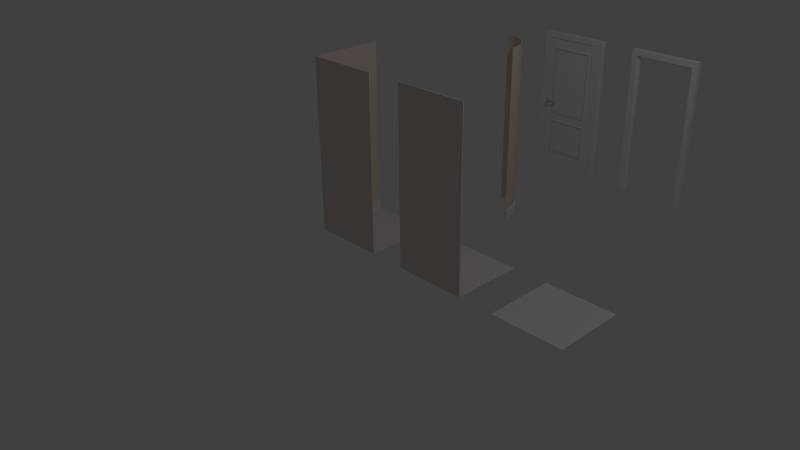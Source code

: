 # Source: TestHouse.blend  (saved by Blender 2.70.0; exported with 4.5.12 LTS)
import bpy
from mathutils import Matrix  # noqa: F401  (used for matrix-valued properties, if any)

bpy.ops.wm.read_factory_settings(use_empty=True)
scene = bpy.context.scene
scene.name = 'Scene'

# ---- collections
col_collection_1 = bpy.data.collections.new('Collection 1'); scene.collection.children.link(col_collection_1)

# ---- materials (node trees are filled in below, after node groups)
mat_door_material = bpy.data.materials.new('Door_material')
mat_door_material.alpha_threshold = 0.0
mat_door_material.roughness = 0.5
mat_door_material.line_color = (0.0, 0.0, 0.0, 1.0)
mat_handle_material = bpy.data.materials.new('Handle_material')
mat_handle_material.alpha_threshold = 0.0
mat_handle_material.diffuse_color = (0.578, 0.555, 0.736, 1.0)
mat_handle_material.roughness = 0.5
mat_handle_material.line_color = (0.0, 0.0, 0.0, 1.0)
mat_wall_material = bpy.data.materials.new('Wall_material')
mat_wall_material.alpha_threshold = 0.0
mat_wall_material.diffuse_color = (0.8, 0.621, 0.57, 1.0)
mat_wall_material.roughness = 0.5
mat_wall_material.line_color = (0.0, 0.0, 0.0, 1.0)
mat_baseboard_material = bpy.data.materials.new('Baseboard_material')
mat_baseboard_material.alpha_threshold = 0.0
mat_baseboard_material.roughness = 0.5
mat_baseboard_material.line_color = (0.0, 0.0, 0.0, 1.0)
mat_floor_material = bpy.data.materials.new('Floor_material')
mat_floor_material.alpha_threshold = 0.0
mat_floor_material.diffuse_color = (0.8, 0.636, 0.315, 1.0)
mat_floor_material.roughness = 0.5
mat_floor_material.line_color = (0.0, 0.0, 0.0, 1.0)

# ---- material node trees
mat_door_material.use_nodes = True; mat_door_material.node_tree.nodes.clear()
_N = mat_door_material.node_tree.nodes; _L = mat_door_material.node_tree.links
n0 = _N.new('ShaderNodeOutputMaterial'); n0.name = 'Material Output'; n0.location = (1100, 160)
n1 = _N.new('ShaderNodeBsdfDiffuse'); n1.name = 'Diffuse BSDF'; n1.location = (200, 320)
n2 = _N.new('ShaderNodeBsdfAnisotropic'); n2.name = 'Glossy_0'; n2.location = (200, 0)
n2.distribution = 'BECKMANN'
n2.inputs[1].default_value = 0.4472
n3 = _N.new('ShaderNodeMixShader'); n3.name = 'Mix_0'; n3.location = (500, 160)
n3.inputs[0].default_value = 0.1
_L.new(n1.outputs[0], n3.inputs[1])
_L.new(n2.outputs[0], n3.inputs[2])
_L.new(n3.outputs[0], n0.inputs[0])
n0.is_active_output = True
mat_handle_material.use_nodes = True; mat_handle_material.node_tree.nodes.clear()
_N = mat_handle_material.node_tree.nodes; _L = mat_handle_material.node_tree.links
n0 = _N.new('ShaderNodeOutputMaterial'); n0.name = 'Material Output'; n0.location = (700, 160)
n1 = _N.new('ShaderNodeBsdfAnisotropic'); n1.name = 'Glossy_0'; n1.location = (200, 160)
n1.distribution = 'BECKMANN'
n1.inputs[0].default_value = (0.733, 0.779, 0.8, 1.0)
n1.inputs[1].default_value = 0.4472
_L.new(n1.outputs[0], n0.inputs[0])
n0.is_active_output = True
mat_wall_material.use_nodes = True; mat_wall_material.node_tree.nodes.clear()
_N = mat_wall_material.node_tree.nodes; _L = mat_wall_material.node_tree.links
n0 = _N.new('ShaderNodeOutputMaterial'); n0.name = 'Material Output'; n0.location = (1100, 160)
n1 = _N.new('ShaderNodeBsdfDiffuse'); n1.name = 'Diffuse BSDF'; n1.location = (200, 320)
n1.inputs[0].default_value = (0.765, 0.65, 0.588, 1.0)
n2 = _N.new('ShaderNodeBsdfAnisotropic'); n2.name = 'Glossy_0'; n2.location = (200, 0)
n2.distribution = 'BECKMANN'
n2.inputs[1].default_value = 0.4472
n3 = _N.new('ShaderNodeMixShader'); n3.name = 'Mix_0'; n3.location = (500, 160)
n3.inputs[0].default_value = 0.1
n4 = _N.new('ShaderNodeNewGeometry'); n4.name = 'Input_1'; n4.location = (-80, -70)
n5 = _N.new('ShaderNodeBsdfDiffuse'); n5.name = 'Diffuse_1'; n5.location = (200, -280)
n5.inputs[0].default_value = (0.3, 0.3, 0.3, 1.0)
n6 = _N.new('ShaderNodeMixShader'); n6.name = 'Mix_1'; n6.location = (800, -70)
_L.new(n1.outputs[0], n3.inputs[1])
_L.new(n2.outputs[0], n3.inputs[2])
_L.new(n4.outputs[6], n6.inputs[0])
_L.new(n5.outputs[0], n6.inputs[2])
_L.new(n3.outputs[0], n6.inputs[1])
_L.new(n6.outputs[0], n0.inputs[0])
n0.is_active_output = True
mat_baseboard_material.use_nodes = True; mat_baseboard_material.node_tree.nodes.clear()
_N = mat_baseboard_material.node_tree.nodes; _L = mat_baseboard_material.node_tree.links
n0 = _N.new('ShaderNodeOutputMaterial'); n0.name = 'Material Output'; n0.location = (1100, 160)
n1 = _N.new('ShaderNodeBsdfDiffuse'); n1.name = 'Diffuse BSDF'; n1.location = (200, 320)
n2 = _N.new('ShaderNodeBsdfAnisotropic'); n2.name = 'Glossy_0'; n2.location = (200, 0)
n2.distribution = 'BECKMANN'
n2.inputs[1].default_value = 0.4472
n3 = _N.new('ShaderNodeMixShader'); n3.name = 'Mix_0'; n3.location = (500, 160)
n3.inputs[0].default_value = 0.1
_L.new(n1.outputs[0], n3.inputs[1])
_L.new(n2.outputs[0], n3.inputs[2])
_L.new(n3.outputs[0], n0.inputs[0])
n0.is_active_output = True
mat_floor_material.use_nodes = True; mat_floor_material.node_tree.nodes.clear()
_N = mat_floor_material.node_tree.nodes; _L = mat_floor_material.node_tree.links
n0 = _N.new('ShaderNodeOutputMaterial'); n0.name = 'Material Output'; n0.location = (700, 160)
n1 = _N.new('ShaderNodeBsdfDiffuse'); n1.name = 'Diffuse BSDF'; n1.location = (500, 160)
n2 = _N.new('ShaderNodeTexBrick'); n2.name = 'Brick_0'; n2.location = (300, 160)
n2.inputs[3].default_value = (0.407, 0.411, 0.394, 1.0)
n2.inputs[4].default_value = 3.0
n2.inputs[5].default_value = 0.001
n2.inputs[8].default_value = 0.6
n2.inputs[9].default_value = 0.3
n3 = _N.new('ShaderNodeRGB'); n3.name = 'RGB_0'; n3.location = (70, 160)
n3.outputs[0].default_value = (0.711, 0.668, 0.668, 1.0)
_L.new(n1.outputs[0], n0.inputs[0])
_L.new(n3.outputs[0], n2.inputs[1])
_L.new(n3.outputs[0], n2.inputs[2])
_L.new(n2.outputs[0], n1.inputs[0])
n0.is_active_output = True

# ---- world
world_world = bpy.data.worlds.new('World'); scene.world = world_world
world_world.color = (0.05088, 0.05088, 0.05088)
world_world.use_sun_shadow = False
world_world.sun_shadow_jitter_overblur = 0.0
world_world.cycles.sampling_method = 'MANUAL'
world_world.cycles.sample_map_resolution = 256

# ---- cameras
cam_camera = bpy.data.cameras.new('Camera')
cam_camera.clip_end = 100.0
cam_camera.lens = 35.0
cam_camera.sensor_width = 32.0
cam_camera.sensor_height = 18.0
cam_camera.ortho_scale = 7.314
cam_camera.dof.focus_distance = 0.0

# ---- lights
light_lamp = bpy.data.lights.new('Lamp', 'POINT')
light_lamp.transmission_factor = 0.0
light_lamp.cutoff_distance = 30.0
light_lamp.energy = 100.0
light_lamp.shadow_buffer_clip_start = 1.001
light_lamp.shadow_soft_size = 0.1
light_lamp.shadow_maximum_resolution = 0.006
light_lamp.use_absolute_resolution = True
light_lamp.cycles.use_multiple_importance_sampling = False

# ---- meshes
me_doorframe_004 = bpy.data.meshes.new('Doorframe.004')
me_doorframe_004.from_pydata([(-0.5, -0.02667, 0.0), (-0.5, 0.05333, 0.0), (-0.42, 0.05333, 0.0), (-0.5, -0.02667, 2.1), (-0.5, 0.05333, 2.1), (0.5, 0.05333, 2.1), (0.5, -0.02667, 2.1), (0.42, -0.02667, 2.02), (-0.42, 0.05333, 2.02), (0.42, -0.02667, 0.0), (0.5, -0.02667, 0.0), (0.5, 0.05333, 0.0), (0.42, 0.01333, 2.02), (-0.42, 0.01333, 2.02), (-0.42, 0.01333, 0.0), (-0.4, 0.01333, 2.02), (-0.4, 0.01333, 0.0), (-0.4, 0.05333, 2.02), (-0.4, 0.05333, 0.0), (0.42, 0.01333, 0.0), (-0.42, -0.02667, 2.02), (-0.42, -0.02667, 0.0), (0.42, 0.05333, 2.02), (0.42, 0.05333, 0.0), (0.4, 0.05333, 0.0), (0.4, 0.01333, 0.0), (0.4, 0.05333, 2.02), (0.4, 0.01333, 2.0), (0.4, 0.01333, 2.02), (-0.4, 0.05333, 2.0), (-0.4, 0.01333, 2.0), (0.4, 0.05333, 2.0)], [], [(3, 4, 1, 0), (7, 12, 19, 9), (4, 3, 6, 5), (10, 11, 5, 6), (13, 20, 21, 14), (17, 15, 16, 18), (11, 23, 22, 5), (20, 13, 12, 7), (20, 3, 0, 21), (9, 10, 6, 7), (13, 14, 16, 15), (4, 8, 2, 1), (29, 30, 27, 31), (7, 6, 3, 20), (8, 4, 5, 22), (14, 2, 18, 16), (17, 18, 2, 8), (28, 25, 19, 12), (28, 26, 24, 25), (25, 24, 23, 19), (22, 23, 24, 26), (29, 31, 26, 17), (15, 28, 27, 30), (8, 22, 26)])
me_doorframe_004.materials.append(mat_door_material)
me_doorframe_004.use_remesh_preserve_volume = False
me_doorframe_004.use_remesh_preserve_attributes = False
me_doorframe_004.use_mirror_vertex_groups = False
me_doorframe_004.update()
me_doorframe = bpy.data.meshes.new('Doorframe')
me_doorframe.from_pydata([(-0.5, -0.02667, 0.0), (-0.5, 0.05333, 0.0), (-0.42, 0.05333, 0.0), (-0.5, -0.02667, 2.1), (-0.5, 0.05333, 2.1), (0.5, 0.05333, 2.1), (0.5, -0.02667, 2.1), (0.42, -0.02667, 2.02), (-0.42, 0.05333, 2.02), (0.42, -0.02667, 0.0), (0.5, -0.02667, 0.0), (0.5, 0.05333, 0.0), (0.42, 0.01333, 2.02), (-0.42, 0.01333, 2.02), (-0.42, 0.01333, 0.0), (-0.4, 0.01333, 2.02), (-0.4, 0.01333, 0.0), (-0.4, 0.05333, 2.02), (-0.4, 0.05333, 0.0), (0.42, 0.01333, 0.0), (-0.42, -0.02667, 2.02), (-0.42, -0.02667, 0.0), (0.42, 0.05333, 2.02), (0.42, 0.05333, 0.0), (0.4, 0.05333, 0.0), (0.4, 0.01333, 0.0), (0.4, 0.05333, 2.02), (0.4, 0.01333, 2.0), (0.4, 0.01333, 2.02), (-0.4, 0.05333, 2.0), (-0.4, 0.01333, 2.0), (0.4, 0.05333, 2.0)], [], [(3, 4, 1, 0), (7, 12, 19, 9), (4, 3, 6, 5), (10, 11, 5, 6), (13, 20, 21, 14), (17, 15, 16, 18), (11, 23, 22, 5), (20, 13, 12, 7), (20, 3, 0, 21), (9, 10, 6, 7), (13, 14, 16, 15), (4, 8, 2, 1), (29, 30, 27, 31), (7, 6, 3, 20), (8, 4, 5, 22), (14, 2, 18, 16), (17, 18, 2, 8), (28, 25, 19, 12), (28, 26, 24, 25), (25, 24, 23, 19), (22, 23, 24, 26), (29, 31, 26, 17), (15, 28, 27, 30), (8, 22, 26)])
me_doorframe.materials.append(mat_door_material)
me_doorframe.use_remesh_preserve_volume = False
me_doorframe.use_remesh_preserve_attributes = False
me_doorframe.use_mirror_vertex_groups = False
me_doorframe.update()
me_door = bpy.data.meshes.new('Door')
me_door.from_pydata([(-0.836, -1.572e-08, -1.046), (0.0, -1.56e-08, -1.046), (-0.836, -1.56e-08, 0.964), (-0.836, -1.56e-08, 0.834), (-0.836, -1.572e-08, -0.796), (0.0, -1.56e-08, -0.796), (0.0, -1.56e-08, 0.964), (0.0, -1.56e-08, 0.834), (-0.1161, -1.56e-08, 0.964), (-0.1236, -1.56e-08, -1.046), (-0.1166, -1.56e-08, 0.834), (-0.1226, -1.56e-08, -0.796), (-0.836, -1.572e-08, -0.176), (0.0, -1.56e-08, -0.176), (-0.1208, -1.56e-08, -0.296), (-0.7186, -1.572e-08, -0.796), (-0.7126, -1.56e-08, 0.834), (-0.7196, -1.572e-08, -1.046), (-0.7163, -1.572e-08, -0.176), (-0.836, -1.572e-08, -0.296), (-0.1203, -1.56e-08, -0.176), (-0.7121, -1.56e-08, 0.964), (0.0, -1.56e-08, -0.296), (-0.7168, -1.572e-08, -0.296), (-0.7168, -0.01, -0.296), (-0.7126, -0.01, 0.834), (-0.1203, -0.01, -0.176), (-0.7186, -0.01, -0.796), (-0.1166, -0.01, 0.834), (-0.1226, -0.01, -0.796), (-0.7163, -0.01, -0.176), (-0.1208, -0.01, -0.296), (-0.7021, -0.01, -0.3085), (-0.7039, -0.01, -0.7835), (-0.1373, -0.01, -0.7835), (-0.1355, -0.01, -0.3085), (-0.698, -0.01, 0.8165), (-0.1349, -0.01, -0.1594), (-0.1314, -0.01, 0.8165), (-0.7015, -0.01, -0.1594), (-0.7021, -0.008777, -0.3085), (-0.7039, -0.008777, -0.7835), (-0.1373, -0.008777, -0.7835), (-0.1355, -0.008777, -0.3085), (-0.698, -0.008777, 0.8165), (-0.1349, -0.008777, -0.1594), (-0.1314, -0.008777, 0.8165), (-0.7015, -0.008777, -0.1594), (-0.836, 0.03, -1.046), (0.0, 0.03, -1.046), (-0.836, 0.03, 0.964), (-0.836, 0.03, 0.834), (-0.836, 0.03, -0.796), (0.0, 0.03, -0.796), (0.0, 0.03, 0.964), (0.0, 0.03, 0.834), (-0.1161, 0.03, 0.964), (-0.1236, 0.03, -1.046), (-0.1166, 0.03, 0.834), (-0.1226, 0.03, -0.796), (-0.836, 0.03, -0.176), (0.0, 0.03, -0.176), (-0.1208, 0.03, -0.296), (-0.7186, 0.03, -0.796), (-0.7126, 0.03, 0.834), (-0.7196, 0.03, -1.046), (-0.7163, 0.03, -0.176), (-0.836, 0.03, -0.296), (-0.1203, 0.03, -0.176), (-0.7121, 0.03, 0.964), (0.0, 0.03, -0.296), (-0.7168, 0.03, -0.296), (-0.7168, 0.04, -0.296), (-0.7126, 0.04, 0.834), (-0.1203, 0.04, -0.176), (-0.7186, 0.04, -0.796), (-0.1166, 0.04, 0.834), (-0.1226, 0.04, -0.796), (-0.7163, 0.04, -0.176), (-0.1208, 0.04, -0.296), (-0.7021, 0.04, -0.3085), (-0.7039, 0.04, -0.7835), (-0.1373, 0.04, -0.7835), (-0.1355, 0.04, -0.3085), (-0.698, 0.04, 0.8165), (-0.1349, 0.04, -0.1594), (-0.1314, 0.04, 0.8165), (-0.7015, 0.04, -0.1594), (-0.7021, 0.03878, -0.3085), (-0.7039, 0.03878, -0.7835), (-0.1373, 0.03878, -0.7835), (-0.1355, 0.03878, -0.3085), (-0.698, 0.03878, 0.8165), (-0.1349, 0.03878, -0.1594), (-0.1314, 0.03878, 0.8165), (-0.7015, 0.03878, -0.1594)], [], [(15, 4, 0, 17), (21, 2, 3, 16), (23, 19, 4, 15), (6, 8, 10, 7), (8, 21, 16, 10), (16, 3, 12, 18), (11, 15, 17, 9), (20, 18, 23, 14), (18, 12, 19, 23), (5, 11, 9, 1), (22, 14, 11, 5), (7, 10, 20, 13), (13, 20, 14, 22), (20, 10, 28, 26), (10, 16, 25, 28), (16, 18, 30, 25), (18, 20, 26, 30), (15, 11, 29, 27), (14, 23, 24, 31), (23, 15, 27, 24), (11, 14, 31, 29), (31, 24, 32, 35), (24, 27, 33, 32), (27, 29, 34, 33), (29, 31, 35, 34), (26, 28, 38, 37), (30, 26, 37, 39), (28, 25, 36, 38), (25, 30, 39, 36), (33, 34, 42, 41), (36, 39, 47, 44), (34, 35, 43, 42), (37, 38, 46, 45), (32, 33, 41, 40), (38, 36, 44, 46), (35, 32, 40, 43), (39, 37, 45, 47), (18, 20, 10, 16), (14, 23, 15, 11), (63, 65, 48, 52), (69, 64, 51, 50), (71, 63, 52, 67), (54, 55, 58, 56), (56, 58, 64, 69), (64, 66, 60, 51), (59, 57, 65, 63), (68, 62, 71, 66), (66, 71, 67, 60), (53, 49, 57, 59), (70, 53, 59, 62), (55, 61, 68, 58), (61, 70, 62, 68), (68, 74, 76, 58), (58, 76, 73, 64), (64, 73, 78, 66), (66, 78, 74, 68), (63, 75, 77, 59), (62, 79, 72, 71), (71, 72, 75, 63), (59, 77, 79, 62), (79, 83, 80, 72), (72, 80, 81, 75), (75, 81, 82, 77), (77, 82, 83, 79), (74, 85, 86, 76), (78, 87, 85, 74), (76, 86, 84, 73), (73, 84, 87, 78), (81, 89, 90, 82), (84, 92, 95, 87), (82, 90, 91, 83), (85, 93, 94, 86), (80, 88, 89, 81), (86, 94, 92, 84), (83, 91, 88, 80), (87, 95, 93, 85), (66, 64, 58, 68), (62, 59, 63, 71), (50, 2, 21, 69), (8, 56, 69, 21), (6, 54, 56, 8), (54, 6, 7, 55), (55, 7, 13, 61), (61, 13, 22, 70), (5, 53, 70, 22), (1, 49, 53, 5), (49, 1, 9, 57), (57, 9, 17, 65), (0, 48, 65, 17), (48, 0, 4, 52), (52, 4, 19, 67), (12, 60, 67, 19), (3, 51, 60, 12), (2, 50, 51, 3)])
me_door.materials.append(mat_door_material)
me_door.use_remesh_preserve_volume = False
me_door.use_remesh_preserve_attributes = False
me_door.use_mirror_vertex_groups = False
me_door.update()
me_handle_back = bpy.data.meshes.new('Handle_Back')
me_handle_back.from_pydata([(-0.03019, -0.002781, -0.03282), (-0.04255, -0.002942, -0.01332), (-0.0435, -0.003072, 0.009742), (-0.03279, -0.003135, 0.03019), (-0.01329, -0.003114, 0.04254), (0.009772, -0.003016, 0.04349), (0.03022, -0.002866, 0.03279), (0.04257, -0.002704, 0.01329), (0.04352, -0.002575, -0.009773), (0.03281, -0.002512, -0.03022), (0.01332, -0.002532, -0.04257), (-0.009746, -0.00263, -0.04352), (-0.02902, -0.01959, -0.03172), (-0.04093, -0.01974, -0.01293), (-0.04184, -0.01987, 0.009297), (-0.03152, -0.01993, 0.029), (-0.01273, -0.01991, 0.04091), (0.009494, -0.01982, 0.04183), (0.0292, -0.01967, 0.03151), (0.04111, -0.01952, 0.01272), (0.04202, -0.01939, -0.009511), (0.0317, -0.01933, -0.02922), (0.01291, -0.01935, -0.04112), (-0.009317, -0.01944, -0.04204), (1.283e-05, -0.002823, -1.534e-05), (-0.01446, -0.01961, -0.01591), (-0.02041, -0.01969, -0.006515), (-0.02087, -0.01975, 0.004593), (-0.01571, -0.01978, 0.01444), (-0.006319, -0.01977, 0.02039), (0.004789, -0.01973, 0.02085), (0.01464, -0.01965, 0.01569), (0.02059, -0.01958, 0.006302), (0.02105, -0.01951, -0.004807), (0.01589, -0.01948, -0.01466), (0.006496, -0.01949, -0.02061), (-0.004612, -0.01954, -0.02106), (-0.01441, -0.0315, -0.01597), (-0.02036, -0.03158, -0.00658), (-0.02082, -0.03164, 0.004529), (-0.01566, -0.03167, 0.01438), (-0.006266, -0.03166, 0.02033), (0.004842, -0.03161, 0.02079), (0.01469, -0.03154, 0.01563), (0.02064, -0.03146, 0.006237), (0.0211, -0.0314, -0.004871), (0.01594, -0.03137, -0.01472), (0.00655, -0.03138, -0.02067), (-0.004559, -0.03143, -0.02113), (-0.01446, -0.02062, -0.01591), (-0.02041, -0.0207, -0.00652), (-0.02086, -0.02076, 0.004588), (-0.01571, -0.02079, 0.01444), (-0.006315, -0.02078, 0.02039), (0.004794, -0.02074, 0.02085), (0.01464, -0.02066, 0.01569), (0.02059, -0.02059, 0.006296), (0.02105, -0.02052, -0.004812), (0.01589, -0.02049, -0.01466), (0.006501, -0.0205, -0.02061), (-0.004608, -0.02055, -0.02107), (-0.01216, -0.0315, -0.01353), (-0.01719, -0.03157, -0.00559), (-0.01758, -0.03162, 0.003803), (-0.01322, -0.03165, 0.01213), (-0.005277, -0.03164, 0.01716), (0.004117, -0.0316, 0.01755), (0.01245, -0.03154, 0.01319), (0.01748, -0.03147, 0.005248), (0.01786, -0.03142, -0.004146), (0.0135, -0.03139, -0.01247), (0.00556, -0.0314, -0.01751), (-0.003833, -0.03144, -0.01789), (-0.01852, -0.009612, -0.005855), (-0.01313, -0.009541, -0.01436), (-0.01894, -0.009668, 0.004205), (-0.01426, -0.009696, 0.01312), (-0.00576, -0.009687, 0.01851), (0.0043, -0.009644, 0.01893), (0.01322, -0.009578, 0.01426), (0.01861, -0.009508, 0.005751), (0.01902, -0.009451, -0.004308), (0.01435, -0.009424, -0.01323), (0.005846, -0.009433, -0.01862), (-0.004214, -0.009476, -0.01903), (-0.01205, -0.02431, -0.01334), (-0.01702, -0.02438, -0.005488), (-0.01741, -0.02443, 0.003796), (-0.0131, -0.02445, 0.01203), (-0.005246, -0.02445, 0.017), (0.004038, -0.02441, 0.01738), (0.01227, -0.02435, 0.01307), (0.01724, -0.02428, 0.005224), (0.01763, -0.02423, -0.004061), (0.01331, -0.0242, -0.01229), (0.005465, -0.02421, -0.01727), (-0.003819, -0.02425, -0.01765), (-0.01189, -0.05946, -0.01353), (-0.01687, -0.05952, -0.005679), (-0.01725, -0.05958, 0.003605), (-0.01294, -0.0596, 0.01184), (-0.005088, -0.05959, 0.01681), (0.004196, -0.05955, 0.01719), (0.01243, -0.05949, 0.01288), (0.0174, -0.05943, 0.005033), (0.01778, -0.05938, -0.004252), (0.01347, -0.05935, -0.01248), (0.005623, -0.05936, -0.01746), (-0.003661, -0.0594, -0.01784), (-0.01184, -0.07237, -0.0136), (-0.01681, -0.07244, -0.00575), (-0.01719, -0.07249, 0.003535), (-0.01288, -0.07252, 0.01177), (-0.00503, -0.07251, 0.01674), (0.004254, -0.07247, 0.01712), (0.01249, -0.07241, 0.01281), (0.01746, -0.07234, 0.004962), (0.01784, -0.07229, -0.004322), (0.01353, -0.07227, -0.01255), (0.005681, -0.07227, -0.01753), (-0.003603, -0.07231, -0.01791), (0.1257, -0.06936, -0.006631), (0.1269, -0.06874, -0.003521), (0.1274, -0.0684, 0.001802), (0.1271, -0.06844, 0.007911), (0.1262, -0.06884, 0.01317), (0.1248, -0.06949, 0.01617), (0.1242, -0.06165, -0.006511), (0.1253, -0.06103, -0.003401), (0.1259, -0.06069, 0.001922), (0.1256, -0.06073, 0.008031), (0.1246, -0.06113, 0.01329), (0.1232, -0.06178, 0.01629), (0.1369, -0.01982, -0.0064), (0.1345, -0.01899, -0.006496), (0.1377, -0.01831, -0.003302), (0.1379, -0.01746, 0.002013), (0.1377, -0.01749, 0.008122), (0.137, -0.0184, 0.01339), (0.136, -0.01995, 0.0164), (0.1336, -0.01912, 0.0163), (0.1352, -0.01748, -0.003398), (0.1355, -0.01662, 0.001918), (0.1352, -0.01666, 0.008026), (0.1345, -0.01757, 0.01329), (0.0003253, -0.07239, -0.0003937)], [], [(24, 0, 1), (24, 1, 2), (24, 2, 3), (24, 3, 4), (24, 4, 5), (24, 5, 6), (24, 6, 7), (24, 7, 8), (24, 8, 9), (24, 9, 10), (24, 10, 11), (11, 0, 24), (0, 12, 13, 1), (1, 13, 14, 2), (2, 14, 15, 3), (3, 15, 16, 4), (4, 16, 17, 5), (5, 17, 18, 6), (6, 18, 19, 7), (7, 19, 20, 8), (8, 20, 21, 9), (9, 21, 22, 10), (10, 22, 23, 11), (12, 0, 11, 23), (13, 12, 25, 26), (14, 13, 26, 27), (15, 14, 27, 28), (16, 15, 28, 29), (17, 16, 29, 30), (18, 17, 30, 31), (19, 18, 31, 32), (20, 19, 32, 33), (21, 20, 33, 34), (22, 21, 34, 35), (23, 22, 35, 36), (12, 23, 36, 25), (25, 49, 50, 26), (49, 37, 38, 50), (26, 50, 51, 27), (50, 38, 39, 51), (27, 51, 52, 28), (51, 39, 40, 52), (28, 52, 53, 29), (52, 40, 41, 53), (29, 53, 54, 30), (53, 41, 42, 54), (30, 54, 55, 31), (54, 42, 43, 55), (31, 55, 56, 32), (55, 43, 44, 56), (32, 56, 57, 33), (56, 44, 45, 57), (33, 57, 58, 34), (57, 45, 46, 58), (34, 58, 59, 35), (58, 46, 47, 59), (35, 59, 60, 36), (59, 47, 48, 60), (36, 60, 49, 25), (60, 48, 37, 49), (38, 37, 61, 62), (39, 38, 62, 63), (40, 39, 63, 64), (41, 40, 64, 65), (42, 41, 65, 66), (43, 42, 66, 67), (44, 43, 67, 68), (45, 44, 68, 69), (46, 45, 69, 70), (47, 46, 70, 71), (48, 47, 71, 72), (37, 48, 72, 61), (62, 61, 74, 73), (63, 62, 73, 75), (64, 63, 75, 76), (65, 64, 76, 77), (66, 65, 77, 78), (67, 66, 78, 79), (68, 67, 79, 80), (69, 68, 80, 81), (70, 69, 81, 82), (71, 70, 82, 83), (72, 71, 83, 84), (61, 72, 84, 74), (86, 85, 97, 98), (87, 86, 98, 99), (88, 87, 99, 100), (89, 88, 100, 101), (90, 89, 101, 102), (91, 90, 102, 103), (92, 91, 103, 104), (93, 92, 104, 105), (94, 93, 105, 106), (95, 94, 106, 107), (96, 95, 107, 108), (97, 85, 96, 108), (98, 97, 109, 110), (99, 98, 110, 111), (100, 99, 111, 112), (101, 100, 112, 113), (102, 101, 113, 114), (108, 107, 119, 120), (108, 120, 109, 97), (119, 107, 127, 121), (118, 119, 121, 122), (117, 118, 122, 123), (116, 117, 123, 124), (115, 116, 124, 125), (114, 115, 125, 126), (102, 114, 126, 132), (107, 106, 128, 127), (106, 105, 129, 128), (105, 104, 130, 129), (104, 103, 131, 130), (103, 102, 132, 131), (121, 127, 134, 133), (122, 121, 133, 135), (123, 122, 135, 136), (124, 123, 136, 137), (125, 124, 137, 138), (126, 125, 138, 139), (132, 126, 139, 140), (127, 128, 141, 134), (128, 129, 142, 141), (129, 130, 143, 142), (130, 131, 144, 143), (131, 132, 140, 144), (138, 144, 140, 139), (137, 143, 144, 138), (136, 142, 143, 137), (135, 141, 142, 136), (133, 134, 141, 135), (110, 109, 145), (111, 110, 145), (112, 111, 145), (113, 112, 145), (114, 113, 145), (115, 114, 145), (116, 115, 145), (117, 116, 145), (118, 117, 145), (119, 118, 145), (120, 119, 145), (109, 120, 145)])
me_handle_back.polygons.foreach_set('use_smooth', [True] * 144)
me_handle_back.materials.append(mat_handle_material)
me_handle_back.use_remesh_preserve_volume = False
me_handle_back.use_remesh_preserve_attributes = False
me_handle_back.use_mirror_vertex_groups = False
me_handle_back.update()
me_handle_front = bpy.data.meshes.new('Handle_Front')
me_handle_front.from_pydata([(-0.03019, -0.002781, -0.03282), (-0.04255, -0.002942, -0.01332), (-0.0435, -0.003072, 0.009742), (-0.03279, -0.003135, 0.03019), (-0.01329, -0.003114, 0.04254), (0.009772, -0.003016, 0.04349), (0.03022, -0.002866, 0.03279), (0.04257, -0.002704, 0.01329), (0.04352, -0.002575, -0.009773), (0.03281, -0.002512, -0.03022), (0.01332, -0.002532, -0.04257), (-0.009746, -0.00263, -0.04352), (-0.02902, -0.01959, -0.03172), (-0.04093, -0.01974, -0.01293), (-0.04184, -0.01987, 0.009297), (-0.03152, -0.01993, 0.029), (-0.01273, -0.01991, 0.04091), (0.009494, -0.01982, 0.04183), (0.0292, -0.01967, 0.03151), (0.04111, -0.01952, 0.01272), (0.04202, -0.01939, -0.009511), (0.0317, -0.01933, -0.02922), (0.01291, -0.01935, -0.04112), (-0.009317, -0.01944, -0.04204), (1.283e-05, -0.002823, -1.534e-05), (-0.01446, -0.01961, -0.01591), (-0.02041, -0.01969, -0.006515), (-0.02087, -0.01975, 0.004593), (-0.01571, -0.01978, 0.01444), (-0.006319, -0.01977, 0.02039), (0.004789, -0.01973, 0.02085), (0.01464, -0.01965, 0.01569), (0.02059, -0.01958, 0.006302), (0.02105, -0.01951, -0.004807), (0.01589, -0.01948, -0.01466), (0.006496, -0.01949, -0.02061), (-0.004612, -0.01954, -0.02106), (-0.01441, -0.0315, -0.01597), (-0.02036, -0.03158, -0.00658), (-0.02082, -0.03164, 0.004529), (-0.01566, -0.03167, 0.01438), (-0.006266, -0.03166, 0.02033), (0.004842, -0.03161, 0.02079), (0.01469, -0.03154, 0.01563), (0.02064, -0.03146, 0.006237), (0.0211, -0.0314, -0.004871), (0.01594, -0.03137, -0.01472), (0.00655, -0.03138, -0.02067), (-0.004559, -0.03143, -0.02113), (-0.01446, -0.02062, -0.01591), (-0.02041, -0.0207, -0.00652), (-0.02086, -0.02076, 0.004588), (-0.01571, -0.02079, 0.01444), (-0.006315, -0.02078, 0.02039), (0.004794, -0.02074, 0.02085), (0.01464, -0.02066, 0.01569), (0.02059, -0.02059, 0.006296), (0.02105, -0.02052, -0.004812), (0.01589, -0.02049, -0.01466), (0.006501, -0.0205, -0.02061), (-0.004608, -0.02055, -0.02107), (-0.01216, -0.0315, -0.01353), (-0.01719, -0.03157, -0.00559), (-0.01758, -0.03162, 0.003803), (-0.01322, -0.03165, 0.01213), (-0.005277, -0.03164, 0.01716), (0.004117, -0.0316, 0.01755), (0.01245, -0.03154, 0.01319), (0.01748, -0.03147, 0.005248), (0.01786, -0.03142, -0.004146), (0.0135, -0.03139, -0.01247), (0.00556, -0.0314, -0.01751), (-0.003833, -0.03144, -0.01789), (-0.01852, -0.009612, -0.005855), (-0.01313, -0.009541, -0.01436), (-0.01894, -0.009668, 0.004205), (-0.01426, -0.009696, 0.01312), (-0.00576, -0.009687, 0.01851), (0.0043, -0.009644, 0.01893), (0.01322, -0.009578, 0.01426), (0.01861, -0.009508, 0.005751), (0.01902, -0.009451, -0.004308), (0.01435, -0.009424, -0.01323), (0.005846, -0.009433, -0.01862), (-0.004214, -0.009476, -0.01903), (-0.01205, -0.02431, -0.01334), (-0.01702, -0.02438, -0.005488), (-0.01741, -0.02443, 0.003796), (-0.0131, -0.02445, 0.01203), (-0.005246, -0.02445, 0.017), (0.004038, -0.02441, 0.01738), (0.01227, -0.02435, 0.01307), (0.01724, -0.02428, 0.005224), (0.01763, -0.02423, -0.004061), (0.01331, -0.0242, -0.01229), (0.005465, -0.02421, -0.01727), (-0.003819, -0.02425, -0.01765), (-0.01189, -0.05946, -0.01353), (-0.01687, -0.05952, -0.005679), (-0.01725, -0.05958, 0.003605), (-0.01294, -0.0596, 0.01184), (-0.005088, -0.05959, 0.01681), (0.004196, -0.05955, 0.01719), (0.01243, -0.05949, 0.01288), (0.0174, -0.05943, 0.005033), (0.01778, -0.05938, -0.004252), (0.01347, -0.05935, -0.01248), (0.005623, -0.05936, -0.01746), (-0.003661, -0.0594, -0.01784), (-0.01184, -0.07237, -0.0136), (-0.01681, -0.07244, -0.00575), (-0.01719, -0.07249, 0.003535), (-0.01288, -0.07252, 0.01177), (-0.00503, -0.07251, 0.01674), (0.004254, -0.07247, 0.01712), (0.01249, -0.07241, 0.01281), (0.01746, -0.07234, 0.004962), (0.01784, -0.07229, -0.004322), (0.01353, -0.07227, -0.01255), (0.005681, -0.07227, -0.01753), (-0.003603, -0.07231, -0.01791), (0.1257, -0.06936, -0.006631), (0.1269, -0.06874, -0.003521), (0.1274, -0.0684, 0.001802), (0.1271, -0.06844, 0.007911), (0.1262, -0.06884, 0.01317), (0.1248, -0.06949, 0.01617), (0.1242, -0.06165, -0.006511), (0.1253, -0.06103, -0.003401), (0.1259, -0.06069, 0.001922), (0.1256, -0.06073, 0.008031), (0.1246, -0.06113, 0.01329), (0.1232, -0.06178, 0.01629), (0.1369, -0.01982, -0.0064), (0.1345, -0.01899, -0.006496), (0.1377, -0.01831, -0.003302), (0.1379, -0.01746, 0.002013), (0.1377, -0.01749, 0.008122), (0.137, -0.0184, 0.01339), (0.136, -0.01995, 0.0164), (0.1336, -0.01912, 0.0163), (0.1352, -0.01748, -0.003398), (0.1355, -0.01662, 0.001918), (0.1352, -0.01666, 0.008026), (0.1345, -0.01757, 0.01329), (0.0003253, -0.07239, -0.0003937)], [], [(24, 0, 1), (24, 1, 2), (24, 2, 3), (24, 3, 4), (24, 4, 5), (24, 5, 6), (24, 6, 7), (24, 7, 8), (24, 8, 9), (24, 9, 10), (24, 10, 11), (11, 0, 24), (0, 12, 13, 1), (1, 13, 14, 2), (2, 14, 15, 3), (3, 15, 16, 4), (4, 16, 17, 5), (5, 17, 18, 6), (6, 18, 19, 7), (7, 19, 20, 8), (8, 20, 21, 9), (9, 21, 22, 10), (10, 22, 23, 11), (12, 0, 11, 23), (13, 12, 25, 26), (14, 13, 26, 27), (15, 14, 27, 28), (16, 15, 28, 29), (17, 16, 29, 30), (18, 17, 30, 31), (19, 18, 31, 32), (20, 19, 32, 33), (21, 20, 33, 34), (22, 21, 34, 35), (23, 22, 35, 36), (12, 23, 36, 25), (25, 49, 50, 26), (49, 37, 38, 50), (26, 50, 51, 27), (50, 38, 39, 51), (27, 51, 52, 28), (51, 39, 40, 52), (28, 52, 53, 29), (52, 40, 41, 53), (29, 53, 54, 30), (53, 41, 42, 54), (30, 54, 55, 31), (54, 42, 43, 55), (31, 55, 56, 32), (55, 43, 44, 56), (32, 56, 57, 33), (56, 44, 45, 57), (33, 57, 58, 34), (57, 45, 46, 58), (34, 58, 59, 35), (58, 46, 47, 59), (35, 59, 60, 36), (59, 47, 48, 60), (36, 60, 49, 25), (60, 48, 37, 49), (38, 37, 61, 62), (39, 38, 62, 63), (40, 39, 63, 64), (41, 40, 64, 65), (42, 41, 65, 66), (43, 42, 66, 67), (44, 43, 67, 68), (45, 44, 68, 69), (46, 45, 69, 70), (47, 46, 70, 71), (48, 47, 71, 72), (37, 48, 72, 61), (62, 61, 74, 73), (63, 62, 73, 75), (64, 63, 75, 76), (65, 64, 76, 77), (66, 65, 77, 78), (67, 66, 78, 79), (68, 67, 79, 80), (69, 68, 80, 81), (70, 69, 81, 82), (71, 70, 82, 83), (72, 71, 83, 84), (61, 72, 84, 74), (86, 85, 97, 98), (87, 86, 98, 99), (88, 87, 99, 100), (89, 88, 100, 101), (90, 89, 101, 102), (91, 90, 102, 103), (92, 91, 103, 104), (93, 92, 104, 105), (94, 93, 105, 106), (95, 94, 106, 107), (96, 95, 107, 108), (97, 85, 96, 108), (98, 97, 109, 110), (99, 98, 110, 111), (100, 99, 111, 112), (101, 100, 112, 113), (102, 101, 113, 114), (108, 107, 119, 120), (108, 120, 109, 97), (119, 107, 127, 121), (118, 119, 121, 122), (117, 118, 122, 123), (116, 117, 123, 124), (115, 116, 124, 125), (114, 115, 125, 126), (102, 114, 126, 132), (107, 106, 128, 127), (106, 105, 129, 128), (105, 104, 130, 129), (104, 103, 131, 130), (103, 102, 132, 131), (121, 127, 134, 133), (122, 121, 133, 135), (123, 122, 135, 136), (124, 123, 136, 137), (125, 124, 137, 138), (126, 125, 138, 139), (132, 126, 139, 140), (127, 128, 141, 134), (128, 129, 142, 141), (129, 130, 143, 142), (130, 131, 144, 143), (131, 132, 140, 144), (138, 144, 140, 139), (137, 143, 144, 138), (136, 142, 143, 137), (135, 141, 142, 136), (133, 134, 141, 135), (110, 109, 145), (111, 110, 145), (112, 111, 145), (113, 112, 145), (114, 113, 145), (115, 114, 145), (116, 115, 145), (117, 116, 145), (118, 117, 145), (119, 118, 145), (120, 119, 145), (109, 120, 145)])
me_handle_front.polygons.foreach_set('use_smooth', [True] * 144)
me_handle_front.materials.append(mat_handle_material)
me_handle_front.use_remesh_preserve_volume = False
me_handle_front.use_remesh_preserve_attributes = False
me_handle_front.use_mirror_vertex_groups = False
me_handle_front.update()
me_room_002 = bpy.data.meshes.new('Room.002')
me_room_002.from_pydata([(-0.5, 6.398e-07, 0.0), (-0.5, 6.398e-07, 2.4), (-0.4981, -0.04358, 2.4), (-0.4981, -0.04358, 0.0), (-0.4924, -0.08682, 2.4), (-0.4924, -0.08682, 0.0), (-0.483, -0.1294, 2.4), (-0.483, -0.1294, 0.0), (-0.4698, -0.171, 2.4), (-0.4698, -0.171, 0.0), (-0.4532, -0.2113, 2.4), (-0.4532, -0.2113, 0.0), (-0.433, -0.25, 2.4), (-0.433, -0.25, 0.0), (-0.4096, -0.2868, 2.4), (-0.4096, -0.2868, 0.0), (-0.383, -0.3214, 2.4), (-0.383, -0.3214, 0.0), (-0.3536, -0.3536, 2.4), (-0.3536, -0.3536, 0.0), (-0.3214, -0.383, 2.4), (-0.3214, -0.383, 0.0), (-0.2868, -0.4096, 2.4), (-0.2868, -0.4096, 0.0), (-0.25, -0.433, 2.4), (-0.25, -0.433, 0.0), (-0.2113, -0.4532, 2.4), (-0.2113, -0.4532, 0.0), (-0.171, -0.4698, 2.4), (-0.171, -0.4698, 0.0), (-0.1294, -0.483, 2.4), (-0.1294, -0.483, 0.0), (-0.08682, -0.4924, 2.4), (-0.08682, -0.4924, 0.0), (-0.04358, -0.4981, 2.4), (-0.04358, -0.4981, 0.0), (0.0, -0.5, 2.4), (0.0, -0.5, 0.0)], [], [(2, 3, 5, 4), (4, 5, 7, 6), (6, 7, 9, 8), (8, 9, 11, 10), (10, 11, 13, 12), (12, 13, 15, 14), (14, 15, 17, 16), (16, 17, 19, 18), (18, 19, 21, 20), (20, 21, 23, 22), (22, 23, 25, 24), (24, 25, 27, 26), (26, 27, 29, 28), (28, 29, 31, 30), (30, 31, 33, 32), (32, 33, 35, 34), (34, 35, 37, 36), (1, 0, 3, 2)])
_uv = me_room_002.uv_layers.new(name='UVMap')
_uv.uv.foreach_set('vector', [0.3089, 0.9996, 0.3088, 5.983e-05, 0.2907, 6.087e-05, 0.2907, 0.9996, 0.2907, 0.9996, 0.2907, 6.087e-05, 0.2725, 6.186e-05, 0.2726, 0.9996, 0.2726, 0.9996, 0.2725, 6.186e-05, 0.2543, 6.276e-05, 0.2544, 0.9996, 0.2544, 0.9996, 0.2543, 6.276e-05, 0.2362, 6.36e-05, 0.2362, 0.9996, 0.2362, 0.9996, 0.2362, 6.36e-05, 0.218, 6.435e-05, 0.2181, 0.9996, 0.2181, 0.9996, 0.218, 6.435e-05, 0.1999, 6.504e-05, 0.1999, 0.9996, 0.1999, 0.9996, 0.1999, 6.504e-05, 0.1817, 6.569e-05, 0.1817, 0.9996, 0.1817, 0.9996, 0.1817, 6.569e-05, 0.1635, 6.618e-05, 0.1636, 0.9996, 0.1636, 0.9996, 0.1635, 6.618e-05, 0.1454, 6.663e-05, 0.1454, 0.9996, 0.1454, 0.9996, 0.1454, 6.663e-05, 0.1272, 6.703e-05, 0.1272, 0.9996, 0.1272, 0.9996, 0.1272, 6.703e-05, 0.109, 6.733e-05, 0.1091, 0.9996, 0.1091, 0.9996, 0.109, 6.733e-05, 0.09088, 6.757e-05, 0.09089, 0.9996, 0.09089, 0.9996, 0.09088, 6.757e-05, 0.07272, 6.777e-05, 0.07273, 0.9996, 0.07273, 0.9996, 0.07272, 6.777e-05, 0.05455, 6.787e-05, 0.05456, 0.9996, 0.05456, 0.9996, 0.05455, 6.787e-05, 0.03639, 6.787e-05, 0.03639, 0.9996, 0.03639, 0.9996, 0.03639, 6.787e-05, 0.01823, 6.782e-05, 0.01823, 0.9996, 0.01823, 0.9996, 0.01823, 6.782e-05, 6.507e-05, 6.772e-05, 5.869e-05, 0.9996, 0.3271, 0.9996, 0.327, 5.869e-05, 0.3088, 5.983e-05, 0.3089, 0.9996])
me_room_002.materials.append(mat_wall_material)
me_room_002.use_remesh_preserve_volume = False
me_room_002.use_remesh_preserve_attributes = False
me_room_002.use_mirror_vertex_groups = False
me_room_002.update()
me_baseboard_002 = bpy.data.meshes.new('Baseboard.002')
me_baseboard_002.from_pydata([(0.0, 0.0, 0.12), (0.0, 0.0, 0.0), (0.0, 0.0, 0.12), (0.0, 0.0, 0.0), (0.001903, -0.04358, 0.12), (0.001903, -0.04358, 0.0), (0.007596, -0.08682, 0.12), (0.007596, -0.08682, 0.0), (0.01704, -0.1294, 0.12), (0.01704, -0.1294, 0.0), (0.03015, -0.171, 0.12), (0.03015, -0.171, 0.0), (0.04685, -0.2113, 0.12), (0.04685, -0.2113, 0.0), (0.06699, -0.25, 0.12), (0.06699, -0.25, 0.0), (0.09042, -0.2868, 0.12), (0.09042, -0.2868, 0.0), (0.117, -0.3214, 0.12), (0.117, -0.3214, 0.0), (0.1464, -0.3536, 0.12), (0.1464, -0.3536, 0.0), (0.1786, -0.383, 0.12), (0.1786, -0.383, 0.0), (0.2132, -0.4096, 0.12), (0.2132, -0.4096, 0.0), (0.25, -0.433, 0.12), (0.25, -0.433, 0.0), (0.2887, -0.4532, 0.12), (0.2887, -0.4532, 0.0), (0.329, -0.4698, 0.12), (0.329, -0.4698, 0.0), (0.3706, -0.483, 0.12), (0.3706, -0.483, 0.0), (0.4132, -0.4924, 0.12), (0.4132, -0.4924, 0.0), (0.4564, -0.4981, 0.12), (0.4564, -0.4981, 0.0), (0.5, -0.5, 0.12), (0.5, -0.5, 0.0)], [], [(0, 2, 3, 1), (2, 4, 5, 3), (4, 6, 7, 5), (6, 8, 9, 7), (8, 10, 11, 9), (10, 12, 13, 11), (12, 14, 15, 13), (14, 16, 17, 15), (16, 18, 19, 17), (18, 20, 21, 19), (20, 22, 23, 21), (22, 24, 25, 23), (24, 26, 27, 25), (26, 28, 29, 27), (28, 30, 31, 29), (30, 32, 33, 31), (32, 34, 35, 33), (34, 36, 37, 35), (36, 38, 39, 37)])
_uv = me_baseboard_002.uv_layers.new(name='UVMap')
_uv.uv.foreach_set('vector', [1.0, 0.1525, 0.9973, 0.1525, 0.9973, 3.905e-05, 1.0, 6.221e-05, 0.9973, 0.1525, 0.9419, 0.1525, 0.9419, 4.008e-05, 0.9973, 3.905e-05, 0.9419, 0.1525, 0.8865, 0.1525, 0.8865, 4.107e-05, 0.9419, 4.008e-05, 0.8865, 0.1525, 0.8311, 0.1525, 0.8311, 4.197e-05, 0.8865, 4.107e-05, 0.8311, 0.1525, 0.7757, 0.1525, 0.7757, 4.279e-05, 0.8311, 4.197e-05, 0.7757, 0.1525, 0.7203, 0.1525, 0.7203, 4.351e-05, 0.7757, 4.279e-05, 0.7203, 0.1525, 0.6649, 0.1525, 0.6649, 4.411e-05, 0.7203, 4.351e-05, 0.6649, 0.1525, 0.6095, 0.1525, 0.6095, 4.458e-05, 0.6649, 4.411e-05, 0.6095, 0.1525, 0.5541, 0.1525, 0.5541, 4.491e-05, 0.6095, 4.458e-05, 0.5541, 0.1525, 0.4987, 0.1525, 0.4987, 4.504e-05, 0.5541, 4.491e-05, 0.4987, 0.1525, 0.4433, 0.1525, 0.4433, 4.497e-05, 0.4987, 4.504e-05, 0.4433, 0.1525, 0.3879, 0.1525, 0.3879, 4.477e-05, 0.4433, 4.497e-05, 0.3879, 0.1525, 0.3325, 0.1525, 0.3325, 4.437e-05, 0.3879, 4.477e-05, 0.3325, 0.1525, 0.2771, 0.1525, 0.2771, 4.385e-05, 0.3325, 4.437e-05, 0.2771, 0.1525, 0.2217, 0.1525, 0.2217, 4.318e-05, 0.2771, 4.385e-05, 0.2217, 0.1525, 0.1662, 0.1525, 0.1663, 4.237e-05, 0.2217, 4.318e-05, 0.1662, 0.1525, 0.1108, 0.1525, 0.1108, 4.139e-05, 0.1663, 4.237e-05, 0.1108, 0.1525, 0.05544, 0.1525, 0.05545, 4.031e-05, 0.1108, 4.139e-05, 0.05544, 0.1525, 3.905e-05, 0.1525, 4.19e-05, 3.905e-05, 0.05545, 4.031e-05])
me_baseboard_002.materials.append(mat_baseboard_material)
me_baseboard_002.use_remesh_preserve_volume = False
me_baseboard_002.use_remesh_preserve_attributes = False
me_baseboard_002.use_mirror_vertex_groups = False
me_baseboard_002.update()
me_room_001 = bpy.data.meshes.new('Room.001')
me_room_001.from_pydata([(0.0, 0.01, 2.4), (0.0, 0.01, 0.0), (-1.0, 0.01, 2.4), (-1.0, 0.01, 0.0)], [], [(0, 1, 3, 2)])
_uv = me_room_001.uv_layers.new(name='UVMap')
_uv.uv.foreach_set('vector', [0.4167, 0.9999, 0.4167, 6.454e-05, 6.454e-05, 6.455e-05, 6.454e-05, 0.9999])
me_room_001.materials.append(mat_wall_material)
me_room_001.use_remesh_preserve_volume = False
me_room_001.use_remesh_preserve_attributes = False
me_room_001.use_mirror_vertex_groups = False
me_room_001.update()
me_baseboard_001 = bpy.data.meshes.new('Baseboard.001')
me_baseboard_001.from_pydata([(0.0, 0.0, 0.12), (0.0, 0.0, 0.0), (-1.0, 0.0, 0.12), (-1.0, 0.0, 0.0)], [], [(0, 2, 3, 1)])
_uv = me_baseboard_001.uv_layers.new(name='UVMap')
_uv.uv.foreach_set('vector', [1.0, 0.12, 3.464e-05, 0.12, 3.464e-05, 3.464e-05, 1.0, 3.464e-05])
me_baseboard_001.materials.append(mat_baseboard_material)
me_baseboard_001.use_remesh_preserve_volume = False
me_baseboard_001.use_remesh_preserve_attributes = False
me_baseboard_001.use_mirror_vertex_groups = False
me_baseboard_001.update()
me_floor_001 = bpy.data.meshes.new('Floor.001')
me_floor_001.from_pydata([(0.0, 0.0, 0.0), (-1.0, 0.0, 0.0), (-1.0, 1.0, 0.0), (0.0, 1.0, 0.0)], [], [(0, 3, 2, 1)])
_uv = me_floor_001.uv_layers.new(name='UVMap')
_uv.uv.foreach_set('vector', [7.071e-05, 0.4998, 0.5, 0.5, 0.9999, 0.5002, 0.5002, 7.071e-05])
me_floor_001.materials.append(mat_floor_material)
me_floor_001.use_remesh_preserve_volume = False
me_floor_001.use_remesh_preserve_attributes = False
me_floor_001.use_mirror_vertex_groups = False
me_floor_001.update()
me_floor_002 = bpy.data.meshes.new('Floor.002')
me_floor_002.from_pydata([(0.0, 0.0, 0.0), (-1.0, 0.0, 0.0), (-1.0, 1.0, 0.0), (0.0, 1.0, 0.0)], [], [(0, 3, 2, 1)])
_uv = me_floor_002.uv_layers.new(name='UVMap')
_uv.uv.foreach_set('vector', [7.071e-05, 0.4998, 0.5, 0.5, 0.9999, 0.5002, 0.5002, 7.071e-05])
me_floor_002.materials.append(mat_floor_material)
me_floor_002.use_remesh_preserve_volume = False
me_floor_002.use_remesh_preserve_attributes = False
me_floor_002.use_mirror_vertex_groups = False
me_floor_002.update()
me_room = bpy.data.meshes.new('Room')
me_room.from_pydata([(1.0, 0.01, 2.4), (1.0, 0.01, 0.0), (0.01, 0.01, 2.4), (0.01, 0.01, 0.0), (0.01, 1.0, 2.4), (0.01, 1.0, 0.0)], [], [(0, 1, 3, 2), (2, 3, 5, 4)])
_uv = me_room.uv_layers.new(name='UVMap')
_uv.uv.foreach_set('vector', [0.8249, 0.9999, 0.8249, 9.081e-05, 0.4125, 9.081e-05, 0.4125, 0.9999, 0.4125, 0.9999, 0.4125, 9.081e-05, 9.086e-05, 9.081e-05, 9.081e-05, 0.9999])
me_room.materials.append(mat_wall_material)
me_room.use_remesh_preserve_volume = False
me_room.use_remesh_preserve_attributes = False
me_room.use_mirror_vertex_groups = False
me_room.update()
me_floor = bpy.data.meshes.new('Floor')
me_floor.from_pydata([(1.0, 0.0, 0.0), (0.0, 0.0, 0.0), (0.0, 1.0, 0.0), (1.0, 1.0, 0.0)], [], [(0, 3, 2, 1)])
_uv = me_floor.uv_layers.new(name='UVMap')
_uv.uv.foreach_set('vector', [7.071e-05, 0.4998, 0.5, 0.5, 0.9999, 0.5002, 0.5002, 7.071e-05])
me_floor.materials.append(mat_floor_material)
me_floor.use_remesh_preserve_volume = False
me_floor.use_remesh_preserve_attributes = False
me_floor.use_mirror_vertex_groups = False
me_floor.update()
me_baseboard = bpy.data.meshes.new('Baseboard')
me_baseboard.from_pydata([(1.0, 0.01, 0.12), (1.0, 0.01, 0.0), (0.01, 0.01, 0.12), (0.01, 0.01, 0.0), (0.01, 1.0, 0.12), (0.01, 1.0, 0.0)], [], [(0, 2, 3, 1), (2, 4, 5, 3)])
_uv = me_baseboard.uv_layers.new(name='UVMap')
_uv.uv.foreach_set('vector', [1.0, 0.06063, 0.5, 0.06063, 0.5, 2.523e-05, 1.0, 2.462e-05, 0.5, 0.06063, 2.462e-05, 0.06063, 2.474e-05, 2.462e-05, 0.5, 2.523e-05])
me_baseboard.materials.append(mat_baseboard_material)
me_baseboard.use_remesh_preserve_volume = False
me_baseboard.use_remesh_preserve_attributes = False
me_baseboard.use_mirror_vertex_groups = False
me_baseboard.update()

# ---- objects
ob_doorframe = bpy.data.objects.new('DoorFrame', me_doorframe_004)
ob_door = bpy.data.objects.new('Door', me_doorframe)
ob_door_001 = bpy.data.objects.new('Door.001', me_door)
ob_handle_back = bpy.data.objects.new('Handle_Back', me_handle_back)
ob_handle_front = bpy.data.objects.new('Handle_Front', me_handle_front)
ob_curve = bpy.data.objects.new('Curve', me_room_002)
ob_baseboard_002 = bpy.data.objects.new('Baseboard.002', me_baseboard_002)
ob_wall = bpy.data.objects.new('Wall', me_room_001)
ob_baseboard_001 = bpy.data.objects.new('Baseboard.001', me_baseboard_001)
ob_floor_001 = bpy.data.objects.new('Floor.001', me_floor_001)
ob_floor = bpy.data.objects.new('Floor', me_floor_002)
ob_corner = bpy.data.objects.new('Corner', me_room)
ob_floor_002 = bpy.data.objects.new('Floor.002', me_floor)
ob_baseboard = bpy.data.objects.new('Baseboard', me_baseboard)
ob_lamp = bpy.data.objects.new('Lamp', light_lamp)
ob_camera = bpy.data.objects.new('Camera', cam_camera)

# ---- transforms, parenting, visibility, modifiers, constraints
ob_doorframe.location = (1.5, 4.0, 0.0)
ob_doorframe.lineart.crease_threshold = 0.0
ob_door.location = (0.0, 4.0, 0.0)
ob_door.lineart.crease_threshold = 0.0
ob_door_001.parent = ob_door
ob_door_001.location = (0.418, -0.026, 1.05)
ob_door_001.lock_rotation = (True, True, False)
ob_door_001.lineart.crease_threshold = 0.0
ob_handle_back.parent = ob_door_001
ob_handle_back.location = (-0.776, 0.00665, 0.0)
ob_handle_back.lock_rotation = (True, False, True)
ob_handle_back.lineart.crease_threshold = 0.0
_m = ob_handle_back.modifiers.new('Subsurf', 'SUBSURF')
_m.uv_smooth = 'PRESERVE_CORNERS'
_m.quality = 2
_m.levels = 2
_m.show_only_control_edges = False
ob_handle_front.parent = ob_door_001
ob_handle_front.location = (-0.776, 0.023, 0.0)
ob_handle_front.rotation_euler = (3.142, 0.0, 0.0)
ob_handle_front.lock_rotation = (True, False, True)
ob_handle_front.lineart.crease_threshold = 0.0
_m = ob_handle_front.modifiers.new('Subsurf', 'SUBSURF')
_m.uv_smooth = 'PRESERVE_CORNERS'
_m.quality = 2
_m.levels = 2
_m.show_only_control_edges = False
ob_curve.location = (0.0, 2.0, 0.0)
ob_curve.rotation_euler = (0.0, 0.0, 3.142)
ob_curve.lineart.crease_threshold = 0.0
_m = ob_curve.modifiers.new('Solidify', 'SOLIDIFY')
_m.use_even_offset = True
_m.use_quality_normals = True
_m.nonmanifold_thickness_mode = 'FIXED'
_m.nonmanifold_merge_threshold = 0.0003
ob_baseboard_002.parent = ob_curve
ob_baseboard_002.location = (-0.5, 6.398e-07, 0.0)
ob_baseboard_002.lineart.crease_threshold = 0.0
_m = ob_baseboard_002.modifiers.new('Solidify', 'SOLIDIFY')
_m.thickness = 0.015
_m.use_even_offset = True
_m.use_quality_normals = True
_m.nonmanifold_thickness_mode = 'FIXED'
_m.nonmanifold_merge_threshold = 0.0003
ob_wall.location = (1.5, 0.0, 0.0)
ob_wall.lineart.crease_threshold = 0.0
_m = ob_wall.modifiers.new('Solidify', 'SOLIDIFY')
_m.use_even_offset = True
_m.use_quality_normals = True
_m.nonmanifold_thickness_mode = 'FIXED'
_m.nonmanifold_merge_threshold = 0.0003
ob_baseboard_001.parent = ob_wall
ob_baseboard_001.location = (0.0, 0.01, 0.0)
ob_baseboard_001.lineart.crease_threshold = 0.0
_m = ob_baseboard_001.modifiers.new('Solidify', 'SOLIDIFY')
_m.thickness = 0.015
_m.use_even_offset = True
_m.use_quality_normals = True
_m.nonmanifold_thickness_mode = 'FIXED'
_m.nonmanifold_merge_threshold = 0.0003
ob_floor_001.parent = ob_wall
ob_floor_001.matrix_parent_inverse = Matrix(((1.0, 0.0, 0.0, -2.0), (0.0, 1.0, 0.0, -0.01), (0.0, 0.0, 1.0, -0.0), (0.0, 0.0, 0.0, 1.0)))
ob_floor_001.location = (2.0, 0.01, 0.0)
ob_floor_001.lineart.crease_threshold = 0.0
ob_floor.location = (3.0, 0.0, 0.0)
ob_floor.lineart.crease_threshold = 0.0
ob_corner.location = (-1.0, 0.0, 0.0)
ob_corner.lineart.crease_threshold = 0.0
_m = ob_corner.modifiers.new('Solidify', 'SOLIDIFY')
_m.use_even_offset = True
_m.use_quality_normals = True
_m.nonmanifold_thickness_mode = 'FIXED'
_m.nonmanifold_merge_threshold = 0.0003
ob_floor_002.parent = ob_corner
ob_floor_002.location = (0.0, 0.0, 0.0)
ob_floor_002.lineart.crease_threshold = 0.0
ob_baseboard.parent = ob_corner
ob_baseboard.location = (0.0, 0.0, 0.0)
ob_baseboard.lineart.crease_threshold = 0.0
_m = ob_baseboard.modifiers.new('Solidify', 'SOLIDIFY')
_m.thickness = 0.015
_m.use_even_offset = True
_m.use_quality_normals = True
_m.nonmanifold_thickness_mode = 'FIXED'
_m.nonmanifold_merge_threshold = 0.0003
ob_lamp.location = (4.076, 1.005, 5.904)
ob_lamp.rotation_euler = (0.6503, 0.05522, 1.866)
ob_lamp.lock_rotations_4d = False
ob_lamp.empty_display_type = 'ARROWS'
ob_lamp.color = (0.0, 0.0, 0.0, 0.0)
ob_lamp.lineart.crease_threshold = 0.0
ob_camera.location = (7.481, -6.508, 5.344)
ob_camera.rotation_euler = (1.109, 0.01082, 0.8149)
ob_camera.lock_rotations_4d = False
ob_camera.empty_display_type = 'ARROWS'
ob_camera.color = (0.0, 0.0, 0.0, 0.0)
ob_camera.display_type = 'WIRE'
ob_camera.lineart.crease_threshold = 0.0

# ---- collection membership
col_collection_1.objects.link(ob_doorframe)
col_collection_1.objects.link(ob_door)
col_collection_1.objects.link(ob_door_001)
col_collection_1.objects.link(ob_handle_back)
col_collection_1.objects.link(ob_handle_front)
col_collection_1.objects.link(ob_curve)
col_collection_1.objects.link(ob_baseboard_002)
col_collection_1.objects.link(ob_wall)
col_collection_1.objects.link(ob_baseboard_001)
col_collection_1.objects.link(ob_floor_001)
col_collection_1.objects.link(ob_floor)
col_collection_1.objects.link(ob_corner)
col_collection_1.objects.link(ob_floor_002)
col_collection_1.objects.link(ob_baseboard)
col_collection_1.objects.link(ob_lamp)
col_collection_1.objects.link(ob_camera)

# ---- scene / render settings (as saved in the file)
scene.camera = ob_camera
scene.frame_start = 1; scene.frame_end = 250; scene.frame_set(1)
scene.render.engine = 'CYCLES'
scene.render.resolution_percentage = 50
scene.render.dither_intensity = 0.0
scene.cycles.use_denoising = False
scene.cycles.samples = 10
scene.cycles.sampling_pattern = 'TABULATED_SOBOL'
scene.cycles.light_sampling_threshold = 0.0
scene.cycles.use_adaptive_sampling = False
scene.cycles.use_light_tree = False
scene.cycles.blur_glossy = 0.0
scene.cycles.volume_bounces = 1
scene.cycles.pixel_filter_type = 'GAUSSIAN'
scene.cycles.sample_clamp_indirect = 0.0
scene.view_settings.view_transform = 'Standard'
bpy.context.view_layer.update()
